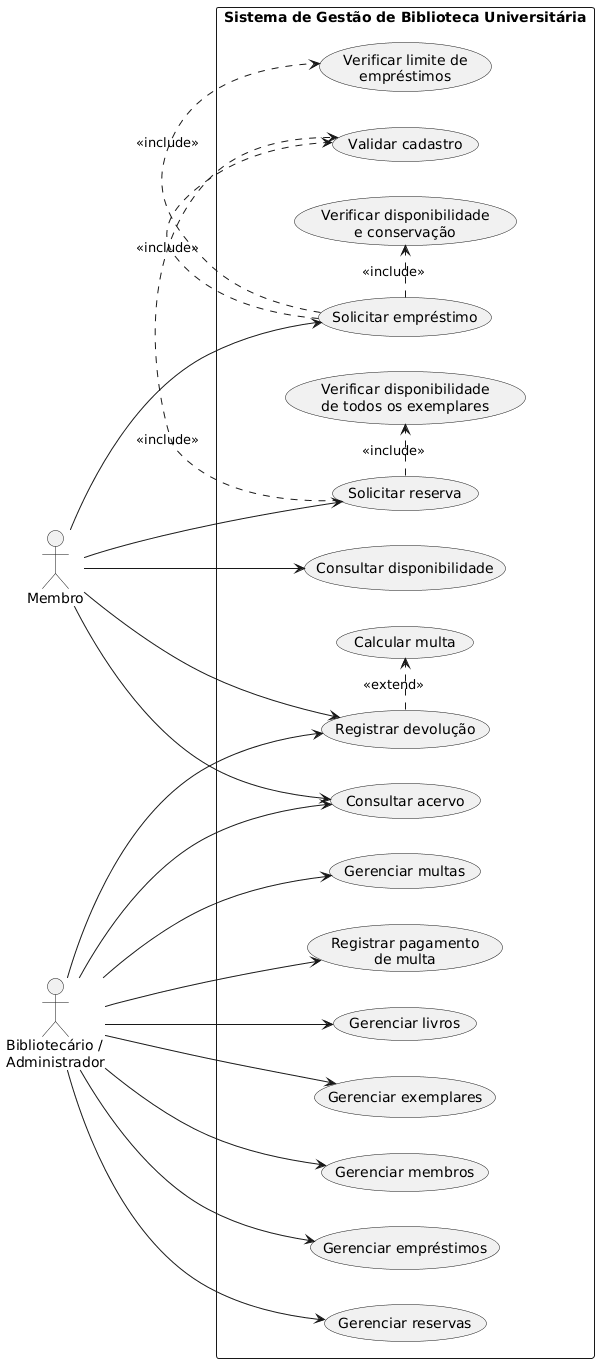

The diagram above was rendered by PlantUML. Its source (embedded in the PNG):
@startuml
left to right direction

actor "Membro" as Membro
actor "Bibliotecário /\nAdministrador" as Admin

rectangle "Sistema de Gestão de Biblioteca Universitária" {

  usecase "Consultar acervo" as UC01
  usecase "Consultar disponibilidade" as UC02

  usecase "Solicitar empréstimo" as UC03
  usecase "Validar cadastro" as UC04
  usecase "Verificar limite de\nempréstimos" as UC05
  usecase "Verificar disponibilidade\ne conservação" as UC06

  usecase "Solicitar reserva" as UC07
  usecase "Verificar disponibilidade\nde todos os exemplares" as UC08

  usecase "Registrar devolução" as UC09
  usecase "Calcular multa" as UC10
  usecase "Registrar pagamento\nde multa" as UC11

  usecase "Gerenciar livros" as UC12
  usecase "Gerenciar exemplares" as UC13
  usecase "Gerenciar membros" as UC14
  usecase "Gerenciar empréstimos" as UC15
  usecase "Gerenciar reservas" as UC16
  usecase "Gerenciar multas" as UC17
}

Membro --> UC01
Membro --> UC02
Membro --> UC03
Membro --> UC07
Membro --> UC09

Admin --> UC01
Admin --> UC12
Admin --> UC13
Admin --> UC14
Admin --> UC15
Admin --> UC09
Admin --> UC16
Admin --> UC17
Admin --> UC11

UC03 .> UC04 : <<include>>
UC03 .> UC05 : <<include>>
UC03 .> UC06 : <<include>>

UC07 .> UC04 : <<include>>
UC07 .> UC08 : <<include>>

UC09 .> UC10 : <<extend>>
@enduml